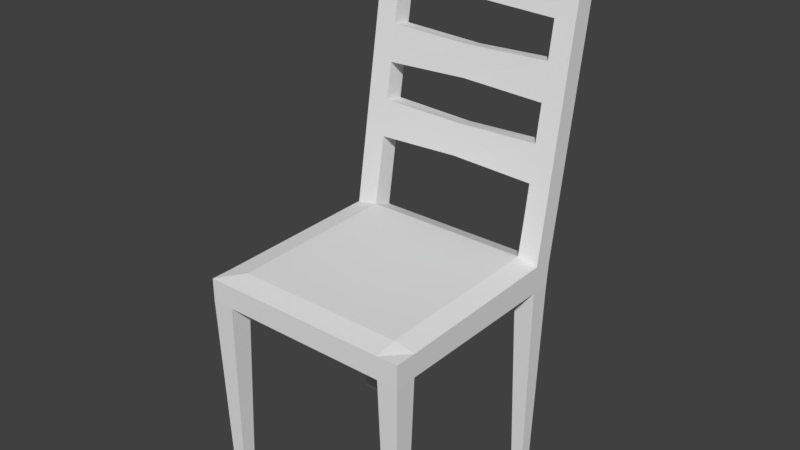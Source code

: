 # Source: chair.blend  (saved by Blender 2.78.0; exported with 4.5.12 LTS)
import bpy
from mathutils import Matrix  # noqa: F401  (used for matrix-valued properties, if any)

bpy.ops.wm.read_factory_settings(use_empty=True)
scene = bpy.context.scene
scene.name = 'Scene'

# ---- collections
col_collection_1 = bpy.data.collections.new('Collection 1'); scene.collection.children.link(col_collection_1)

# ---- materials (node trees are filled in below, after node groups)
mat_material = bpy.data.materials.new('Material')
mat_material.alpha_threshold = 0.0
mat_material.use_transparent_shadow = False
mat_material.roughness = 0.5
mat_material.line_color = (0.0, 0.0, 0.0, 1.0)

# ---- material node trees

# ---- world
world_world = bpy.data.worlds.new('World'); scene.world = world_world
world_world.color = (0.05088, 0.05088, 0.05088)
world_world.use_sun_shadow = False
world_world.sun_shadow_jitter_overblur = 0.0
world_world.cycles.sampling_method = 'MANUAL'

# ---- meshes
me_cube = bpy.data.meshes.new('Cube')
me_cube.from_pydata([(0.3188, 0.3188, 0.5704), (0.3188, -0.3188, 0.5704), (-0.3188, -0.3188, 0.5704), (-0.3188, 0.3188, 0.5704), (0.3188, 0.3254, 0.6391), (0.3188, -0.3188, 0.6381), (-0.3188, -0.3188, 0.6381), (-0.3188, 0.3254, 0.6391), (0.3188, -0.2541, 0.5704), (-0.3188, -0.2541, 0.5704), (0.3188, -0.2541, 0.6381), (-0.3188, -0.2541, 0.6381), (-0.3188, 0.2584, 0.5704), (-0.3188, 0.2657, 0.649), (0.3188, 0.2584, 0.5704), (0.3188, 0.2657, 0.649), (-0.2518, 0.3188, 0.5704), (-0.2518, -0.3188, 0.5704), (-0.2518, 0.3254, 0.6391), (-0.2518, -0.3188, 0.6381), (-0.2518, -0.2541, 0.6499), (-0.2518, -0.2541, 0.5704), (-0.2518, 0.2584, 0.5704), (-0.2518, 0.2657, 0.6608), (0.2567, -0.2541, 0.6499), (0.2567, 0.2657, 0.6608), (0.2567, 0.3188, 0.5704), (0.2567, -0.3188, 0.5704), (0.2567, 0.3254, 0.6391), (0.2567, -0.3188, 0.6381), (0.2567, -0.2541, 0.5704), (0.2567, 0.2584, 0.5704), (0.306, -0.2675, -0.02009), (0.306, -0.3054, -0.02009), (-0.2656, 0.3063, -0.02009), (-0.3049, 0.3063, -0.02009), (-0.2662, -0.3049, -0.02009), (-0.3043, -0.3049, -0.02009), (-0.3049, 0.2708, -0.02009), (-0.3043, -0.2681, -0.02009), (-0.2662, -0.2681, -0.02009), (0.3066, 0.3069, -0.02009), (0.3066, 0.2702, -0.02009), (-0.2656, 0.2708, -0.02009), (0.2689, 0.3069, -0.02009), (0.2695, -0.3054, -0.02009), (0.2695, -0.2675, -0.02009), (0.2689, 0.2702, -0.02009), (-0.2518, 0.4682, 1.505), (-0.3188, 0.4682, 1.505), (-0.3188, 0.4086, 1.514), (0.3188, 0.4682, 1.505), (0.3188, 0.4086, 1.514), (0.2567, 0.4086, 1.514), (-0.2518, 0.4086, 1.514), (0.2567, 0.4682, 1.505), (-0.2518, 0.2836, 0.7573), (-0.2518, 0.3015, 0.8655), (-0.2518, 0.3193, 0.9737), (-0.2518, 0.3372, 1.082), (-0.2518, 0.3551, 1.19), (-0.2518, 0.3729, 1.298), (-0.2518, 0.3908, 1.406), (-0.3188, 0.3908, 1.406), (-0.3188, 0.3729, 1.298), (-0.3188, 0.3551, 1.19), (-0.3188, 0.3372, 1.082), (-0.3188, 0.3193, 0.9737), (-0.3188, 0.3015, 0.8655), (-0.3188, 0.2836, 0.7573), (-0.3188, 0.4504, 1.397), (-0.3188, 0.4325, 1.288), (-0.3188, 0.4147, 1.18), (-0.3188, 0.3968, 1.072), (-0.3188, 0.379, 0.9639), (-0.3188, 0.3611, 0.8557), (-0.3188, 0.3432, 0.7475), (-0.2518, 0.4504, 1.397), (-0.2518, 0.4325, 1.288), (-0.2518, 0.4147, 1.18), (-0.2518, 0.3968, 1.072), (-0.2518, 0.379, 0.9639), (-0.2518, 0.3611, 0.8557), (-0.2518, 0.3432, 0.7475), (0.2567, 0.2836, 0.7572), (0.2567, 0.3015, 0.8654), (0.2567, 0.3193, 0.9735), (0.2567, 0.3372, 1.082), (0.2567, 0.355, 1.19), (0.2567, 0.3729, 1.298), (0.2567, 0.3908, 1.406), (0.2567, 0.4504, 1.396), (0.2567, 0.4325, 1.288), (0.2567, 0.4146, 1.18), (0.2567, 0.3968, 1.072), (0.2567, 0.3789, 0.9637), (0.2567, 0.3611, 0.8555), (0.2567, 0.3432, 0.7473), (0.3188, 0.4504, 1.396), (0.3188, 0.4325, 1.288), (0.3188, 0.4146, 1.18), (0.3188, 0.3968, 1.072), (0.3188, 0.3789, 0.9637), (0.3188, 0.3611, 0.8555), (0.3188, 0.3432, 0.7473), (0.3188, 0.2836, 0.7572), (0.3188, 0.3015, 0.8654), (0.3188, 0.3193, 0.9735), (0.3188, 0.3372, 1.082), (0.3188, 0.355, 1.19), (0.3188, 0.3729, 1.298), (0.3188, 0.3908, 1.406), (0.002468, 0.3162, 0.9685), (0.002468, 0.3758, 0.9552), (0.002468, 0.3642, 0.8607), (0.002468, 0.3046, 0.874), (0.002468, 0.3521, 1.183), (0.002468, 0.4117, 1.171), (0.002468, 0.3998, 1.079), (0.002468, 0.3402, 1.091), (0.002468, 0.3888, 1.397), (0.002468, 0.4484, 1.386), (0.002468, 0.4345, 1.298), (0.002468, 0.3749, 1.308)], [], [(12, 3, 35, 38), (20, 11, 6, 19), (8, 10, 5, 1), (17, 19, 6, 2), (12, 13, 7, 3), (18, 16, 3, 7), (2, 6, 11, 9), (14, 15, 10, 8), (23, 13, 11, 20), (22, 21, 9, 12), (9, 21, 40, 39), (98, 91, 55, 51), (0, 4, 15, 14), (9, 11, 13, 12), (28, 18, 23, 25), (26, 31, 22, 16), (31, 30, 21, 22), (25, 23, 20, 24), (28, 26, 16, 18), (27, 29, 19, 17), (24, 20, 19, 29), (30, 27, 17, 21), (17, 2, 37, 36), (10, 24, 29, 5), (1, 5, 29, 27), (4, 0, 26, 28), (15, 25, 24, 10), (14, 8, 30, 31), (1, 27, 45, 33), (91, 90, 53, 55), (40, 36, 37, 39), (34, 43, 38, 35), (32, 33, 45, 46), (41, 42, 47, 44), (2, 9, 39, 37), (30, 8, 32, 46), (21, 17, 36, 40), (31, 26, 44, 47), (14, 31, 47, 42), (0, 14, 42, 41), (8, 1, 33, 32), (16, 22, 43, 34), (27, 30, 46, 45), (3, 16, 34, 35), (26, 0, 41, 44), (22, 12, 38, 43), (48, 49, 50, 54), (51, 55, 53, 52), (63, 62, 54, 50), (70, 63, 50, 49), (77, 70, 49, 48), (62, 77, 48, 54), (90, 111, 52, 53), (111, 98, 51, 52), (23, 18, 83, 56), (56, 83, 82, 57), (113, 95, 96, 114), (58, 81, 80, 59), (117, 93, 94, 118), (60, 79, 78, 61), (121, 91, 92, 122), (18, 7, 76, 83), (83, 76, 75, 82), (82, 75, 74, 81), (81, 74, 73, 80), (80, 73, 72, 79), (79, 72, 71, 78), (78, 71, 70, 77), (7, 13, 69, 76), (76, 69, 68, 75), (75, 68, 67, 74), (74, 67, 66, 73), (73, 66, 65, 72), (72, 65, 64, 71), (71, 64, 63, 70), (13, 23, 56, 69), (69, 56, 57, 68), (68, 57, 58, 67), (67, 58, 59, 66), (66, 59, 60, 65), (65, 60, 61, 64), (64, 61, 62, 63), (15, 4, 104, 105), (105, 104, 103, 106), (106, 103, 102, 107), (107, 102, 101, 108), (108, 101, 100, 109), (109, 100, 99, 110), (110, 99, 98, 111), (25, 15, 105, 84), (84, 105, 106, 85), (85, 106, 107, 86), (86, 107, 108, 87), (87, 108, 109, 88), (88, 109, 110, 89), (89, 110, 111, 90), (28, 25, 84, 97), (97, 84, 85, 96), (112, 86, 95, 113), (95, 86, 87, 94), (116, 88, 93, 117), (93, 88, 89, 92), (120, 90, 91, 121), (4, 28, 97, 104), (104, 97, 96, 103), (103, 96, 95, 102), (102, 95, 94, 101), (101, 94, 93, 100), (100, 93, 92, 99), (99, 92, 91, 98), (122, 92, 89, 123), (123, 89, 90, 120), (118, 94, 87, 119), (119, 87, 88, 116), (114, 96, 85, 115), (115, 85, 86, 112), (57, 115, 112, 58), (82, 114, 115, 57), (58, 112, 113, 81), (81, 113, 114, 82), (59, 119, 116, 60), (80, 118, 119, 59), (60, 116, 117, 79), (79, 117, 118, 80), (61, 123, 120, 62), (78, 122, 123, 61), (62, 120, 121, 77), (77, 121, 122, 78)])
me_cube.materials.append(mat_material)
me_cube.use_remesh_preserve_volume = False
me_cube.use_remesh_preserve_attributes = False
me_cube.use_mirror_vertex_groups = False
me_cube.update()

# ---- objects
ob_cube = bpy.data.objects.new('Cube', me_cube)

# ---- transforms, parenting, visibility, modifiers, constraints
ob_cube.location = (0.0, 0.0, 0.0)
ob_cube.lock_rotations_4d = False
ob_cube.empty_display_type = 'ARROWS'
ob_cube.lineart.crease_threshold = 0.0

# ---- collection membership
col_collection_1.objects.link(ob_cube)

# ---- scene / render settings (as saved in the file)
scene.frame_start = 1; scene.frame_end = 250; scene.frame_set(1)
scene.render.engine = 'BLENDER_EEVEE_NEXT'
scene.render.resolution_percentage = 50
scene.render.dither_intensity = 0.0
scene.cycles.use_denoising = False
scene.cycles.samples = 128
scene.cycles.sampling_pattern = 'TABULATED_SOBOL'
scene.cycles.light_sampling_threshold = 0.0
scene.cycles.use_adaptive_sampling = False
scene.cycles.use_light_tree = False
scene.cycles.blur_glossy = 0.0
scene.cycles.sample_clamp_indirect = 0.0
scene.view_settings.view_transform = 'Standard'
bpy.context.view_layer.update()

# ---- added for rendering (the .blend has no active camera and no usable light): camera, sun
cam_auto = bpy.data.cameras.new('AutoCamera')
cam_auto.lens = 50.0
cam_auto.sensor_width = 36.0
cam_auto.clip_end = 1000.0
ob_auto_camera = bpy.data.objects.new('AutoCamera', cam_auto)
scene.collection.objects.link(ob_auto_camera)
ob_auto_camera.location = (1.70119, -1.96671, 2.10815)
ob_auto_camera.rotation_euler = (1.09748, -7.21219e-08, 0.694738)
scene.camera = ob_auto_camera
light_auto_sun = bpy.data.lights.new('AutoSun', 'SUN')
light_auto_sun.energy = 3.0
light_auto_sun.angle = 0.0523599
ob_auto_sun = bpy.data.objects.new('AutoSun', light_auto_sun)
scene.collection.objects.link(ob_auto_sun)
ob_auto_sun.rotation_euler = (0.872665, 0.174533, 0.523599)
bpy.context.view_layer.update()
